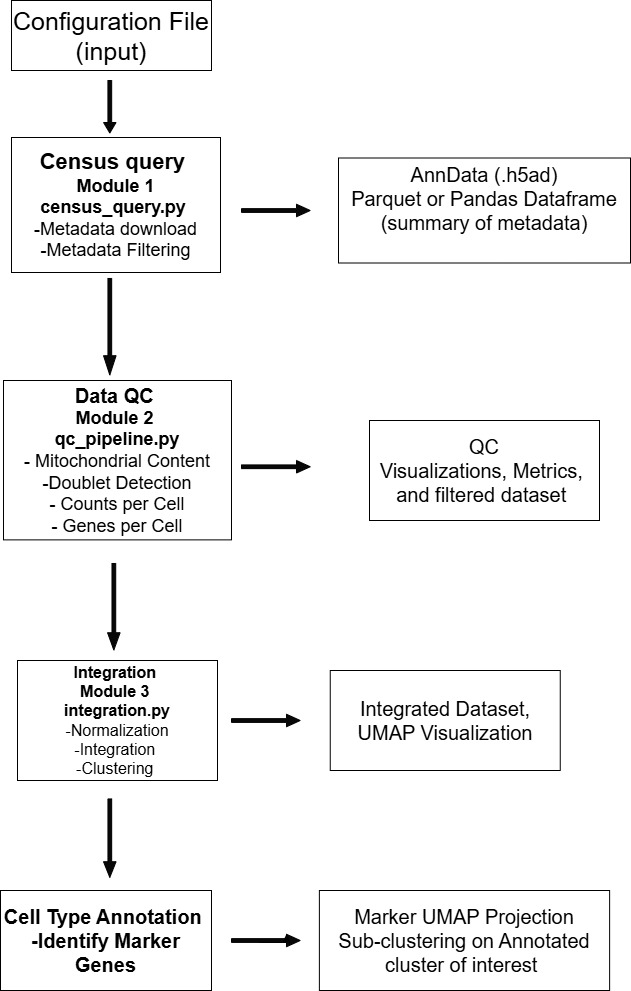

The diagram above was exported from draw.io. Its source (the exported page's mxGraphModel, read from the mxfile embedded in the PNG):
<mxGraphModel dx="2066" dy="1138" grid="1" gridSize="10" guides="1" tooltips="1" connect="1" arrows="1" fold="1" page="1" pageScale="1" pageWidth="850" pageHeight="1100" math="0" shadow="0">
  <root>
    <mxCell id="0" />
    <mxCell id="1" parent="0" />
    <mxCell id="6BgYMuSPJ84oQhUDcwHm-2" parent="1" style="rounded=0;whiteSpace=wrap;html=1;" value="&lt;span style=&quot;font-size: 25px;&quot;&gt;Configuration File&lt;/span&gt;&lt;div&gt;&lt;span style=&quot;font-size: 25px;&quot;&gt;(input)&lt;/span&gt;&lt;/div&gt;" vertex="1">
      <mxGeometry height="70" width="200" x="-79" y="30" as="geometry" />
    </mxCell>
    <mxCell id="6BgYMuSPJ84oQhUDcwHm-4" parent="1" style="shape=singleArrow;whiteSpace=wrap;html=1;fillColor=#080808;rotation=90;" value="" vertex="1">
      <mxGeometry height="12.5" width="52.5" x="-6.949999999999989" y="130" as="geometry" />
    </mxCell>
    <mxCell id="6BgYMuSPJ84oQhUDcwHm-5" parent="1" style="rounded=0;whiteSpace=wrap;html=1;" value="&lt;div&gt;&lt;font style=&quot;font-size: 22px;&quot;&gt;&lt;b&gt;Census query&amp;nbsp;&lt;/b&gt;&lt;/font&gt;&lt;/div&gt;&lt;div&gt;&lt;font style=&quot;font-size: 18px;&quot;&gt;&lt;b&gt;Module 1&lt;/b&gt;&lt;/font&gt;&lt;/div&gt;&lt;div&gt;&lt;font style=&quot;font-size: 18px;&quot;&gt;&lt;b&gt;census_query.py&lt;/b&gt;&lt;/font&gt;&lt;span style=&quot;font-size: 18px; background-color: transparent; color: light-dark(rgb(0, 0, 0), rgb(255, 255, 255));&quot;&gt;&amp;nbsp;&lt;/span&gt;&lt;/div&gt;&lt;div&gt;&lt;font style=&quot;font-size: 18px;&quot;&gt;&lt;font style=&quot;&quot;&gt;-&lt;/font&gt;&lt;font style=&quot;&quot;&gt;Metadata download&lt;/font&gt;&lt;/font&gt;&lt;/div&gt;&lt;div&gt;&lt;span style=&quot;font-size: 18px; background-color: transparent; color: light-dark(rgb(0, 0, 0), rgb(255, 255, 255));&quot;&gt;-Metadata Filtering&lt;/span&gt;&lt;/div&gt;" vertex="1">
      <mxGeometry height="135" width="209" x="-79" y="167" as="geometry" />
    </mxCell>
    <mxCell id="6BgYMuSPJ84oQhUDcwHm-17" parent="1" style="shape=singleArrow;whiteSpace=wrap;html=1;fillColor=#080808;rotation=90;" value="" vertex="1">
      <mxGeometry height="12.5" width="96.57" x="-28.99000000000001" y="350" as="geometry" />
    </mxCell>
    <mxCell id="6BgYMuSPJ84oQhUDcwHm-26" parent="1" style="rounded=0;whiteSpace=wrap;html=1;" value="&lt;span style=&quot;font-size: 20px;&quot;&gt;&lt;b&gt;Data QC&amp;nbsp;&lt;/b&gt;&lt;/span&gt;&lt;div&gt;&lt;b style=&quot;&quot;&gt;&lt;font style=&quot;font-size: 18px;&quot;&gt;Module 2&amp;nbsp;&lt;br&gt;&lt;/font&gt;&lt;/b&gt;&lt;div&gt;&lt;b&gt;&lt;font style=&quot;font-size: 18px;&quot;&gt;qc_pipeline.py&lt;br&gt;&lt;/font&gt;&lt;/b&gt;&lt;div&gt;&lt;div&gt;&lt;font style=&quot;font-size: 18px;&quot;&gt;- Mitochondrial Content&lt;/font&gt;&lt;/div&gt;&lt;div&gt;&lt;font style=&quot;font-size: 18px;&quot;&gt;-Doublet Detection&lt;/font&gt;&lt;/div&gt;&lt;div&gt;&lt;font style=&quot;font-size: 18px;&quot;&gt;- Counts per Cell&lt;/font&gt;&lt;/div&gt;&lt;div&gt;&lt;font style=&quot;font-size: 18px;&quot;&gt;- Genes per Cell&lt;/font&gt;&lt;/div&gt;&lt;/div&gt;&lt;/div&gt;&lt;/div&gt;" vertex="1">
      <mxGeometry height="159.38" width="228" x="-87" y="410" as="geometry" />
    </mxCell>
    <mxCell id="6BgYMuSPJ84oQhUDcwHm-30" parent="1" style="rounded=0;whiteSpace=wrap;html=1;" value="&lt;span style=&quot;font-size: 20px;&quot;&gt;QC Visualizations,&lt;/span&gt;&lt;span style=&quot;font-size: 20px; background-color: transparent; color: light-dark(rgb(0, 0, 0), rgb(255, 255, 255));&quot;&gt;&amp;nbsp;Metrics,&amp;nbsp;&lt;/span&gt;&lt;div&gt;&lt;span style=&quot;font-size: 20px; background-color: transparent; color: light-dark(rgb(0, 0, 0), rgb(255, 255, 255));&quot;&gt;and filtered dataset&amp;nbsp;&lt;/span&gt;&lt;/div&gt;" vertex="1">
      <mxGeometry height="100" width="230" x="279" y="450" as="geometry" />
    </mxCell>
    <mxCell id="6BgYMuSPJ84oQhUDcwHm-63" parent="1" style="shape=singleArrow;whiteSpace=wrap;html=1;fillColor=#080808;rotation=0;" value="" vertex="1">
      <mxGeometry height="12.5" width="68.74" x="151" y="490" as="geometry" />
    </mxCell>
    <mxCell id="6BgYMuSPJ84oQhUDcwHm-64" parent="1" style="shape=singleArrow;whiteSpace=wrap;html=1;fillColor=#080808;rotation=90;" value="" vertex="1">
      <mxGeometry height="12.5" width="86.57" x="-19.945000000000004" y="630.005" as="geometry" />
    </mxCell>
    <mxCell id="6BgYMuSPJ84oQhUDcwHm-65" parent="1" style="rounded=0;whiteSpace=wrap;html=1;" value="&lt;div&gt;&lt;font style=&quot;font-size: 16px;&quot;&gt;&lt;b&gt;Integration&amp;nbsp;&lt;/b&gt;&lt;/font&gt;&lt;/div&gt;&lt;div&gt;&lt;font style=&quot;font-size: 16px;&quot;&gt;&lt;b&gt;Module 3&amp;nbsp;&lt;/b&gt;&lt;/font&gt;&lt;/div&gt;&lt;div&gt;&lt;font style=&quot;font-size: 16px;&quot;&gt;&lt;b&gt;integration.py&lt;/b&gt;&lt;/font&gt;&lt;/div&gt;&lt;div&gt;&lt;span style=&quot;background-color: transparent; color: light-dark(rgb(0, 0, 0), rgb(255, 255, 255));&quot;&gt;&lt;font style=&quot;font-size: 16px;&quot;&gt;-Normalization&lt;/font&gt;&lt;/span&gt;&lt;/div&gt;&lt;div&gt;&lt;font style=&quot;font-size: 16px;&quot;&gt;-Integration&amp;nbsp;&lt;/font&gt;&lt;/div&gt;&lt;div&gt;&lt;font style=&quot;font-size: 16px;&quot;&gt;-Clustering&amp;nbsp;&lt;/font&gt;&lt;/div&gt;" vertex="1">
      <mxGeometry height="120" width="200" x="-73" y="690" as="geometry" />
    </mxCell>
    <mxCell id="6BgYMuSPJ84oQhUDcwHm-74" parent="1" style="rounded=0;whiteSpace=wrap;html=1;" value="&lt;span style=&quot;font-size: 20px;&quot;&gt;Integrated Dataset, UMAP Visualization&lt;/span&gt;" vertex="1">
      <mxGeometry height="100" width="230" x="239.75" y="700" as="geometry" />
    </mxCell>
    <mxCell id="6BgYMuSPJ84oQhUDcwHm-75" parent="1" style="shape=singleArrow;whiteSpace=wrap;html=1;fillColor=#080808;rotation=0;" value="" vertex="1">
      <mxGeometry height="12.5" width="68.74" x="141" y="743.75" as="geometry" />
    </mxCell>
    <mxCell id="rrPi6ITq_YSTQSiNAN2M-1" parent="1" style="rounded=0;whiteSpace=wrap;html=1;" value="&lt;span style=&quot;font-size: 20px;&quot;&gt;AnnData (.h5ad)&lt;br&gt;Parquet or Pandas Dataframe (summary of metadata)&lt;/span&gt;&lt;div&gt;&lt;span style=&quot;font-size: 20px;&quot;&gt;&amp;nbsp;&lt;/span&gt;&lt;/div&gt;" vertex="1">
      <mxGeometry height="105" width="292" x="248" y="187.5" as="geometry" />
    </mxCell>
    <mxCell id="rrPi6ITq_YSTQSiNAN2M-2" parent="1" style="shape=singleArrow;whiteSpace=wrap;html=1;fillColor=#080808;rotation=0;" value="" vertex="1">
      <mxGeometry height="12.5" width="68.74" x="151" y="233.75" as="geometry" />
    </mxCell>
    <mxCell id="rrPi6ITq_YSTQSiNAN2M-4" parent="1" style="rounded=0;whiteSpace=wrap;html=1;" value="&lt;span style=&quot;font-size: 20px;&quot;&gt;&lt;b&gt;Cell Type Annotation&amp;nbsp;&lt;/b&gt;&lt;/span&gt;&lt;div&gt;&lt;span style=&quot;font-size: 20px;&quot;&gt;&lt;b&gt;-Identify Marker Genes&lt;/b&gt;&lt;/span&gt;&lt;/div&gt;" vertex="1">
      <mxGeometry height="100" width="211" x="-90" y="920" as="geometry" />
    </mxCell>
    <mxCell id="rrPi6ITq_YSTQSiNAN2M-5" parent="1" style="shape=singleArrow;whiteSpace=wrap;html=1;fillColor=#080808;rotation=90;" value="" vertex="1">
      <mxGeometry height="12.5" width="78.47" x="-19.939999999999998" y="861.42" as="geometry" />
    </mxCell>
    <mxCell id="rrPi6ITq_YSTQSiNAN2M-7" parent="1" style="shape=singleArrow;whiteSpace=wrap;html=1;fillColor=#080808;rotation=0;" value="" vertex="1">
      <mxGeometry height="12.5" width="68.74" x="141" y="963.75" as="geometry" />
    </mxCell>
    <mxCell id="rrPi6ITq_YSTQSiNAN2M-8" parent="1" style="rounded=0;whiteSpace=wrap;html=1;" value="&lt;span style=&quot;font-size: 20px;&quot;&gt;Marker UMAP Projection&lt;/span&gt;&lt;div&gt;&lt;span style=&quot;font-size: 20px;&quot;&gt;Sub-clustering on Annotated cluster of interest&amp;nbsp;&lt;/span&gt;&lt;/div&gt;" vertex="1">
      <mxGeometry height="100" width="290.25" x="228.88" y="920" as="geometry" />
    </mxCell>
    <mxCell id="rrPi6ITq_YSTQSiNAN2M-9" edge="1" parent="1" source="rrPi6ITq_YSTQSiNAN2M-7" style="edgeStyle=orthogonalEdgeStyle;rounded=0;orthogonalLoop=1;jettySize=auto;html=1;exitX=0;exitY=0;exitDx=27.496;exitDy=8.125;exitPerimeter=0;entryX=0;entryY=0;entryDx=54.992;entryDy=0;entryPerimeter=0;" target="rrPi6ITq_YSTQSiNAN2M-7">
      <mxGeometry relative="1" as="geometry" />
    </mxCell>
  </root>
</mxGraphModel>